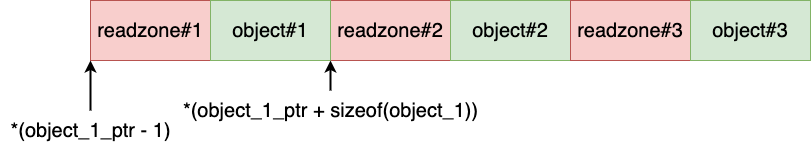

The diagram above was exported from draw.io. Its source (the exported page's mxGraphModel, read from the mxfile embedded in the PNG):
<mxGraphModel dx="928" dy="542" grid="1" gridSize="10" guides="1" tooltips="1" connect="1" arrows="1" fold="1" page="0" pageScale="1" pageWidth="827" pageHeight="1169" background="#ffffff" math="0" shadow="0">
  <root>
    <mxCell id="0" />
    <mxCell id="1" parent="0" />
    <mxCell id="c2p_V1G3OP6V7mK5gm_O-1" value="&lt;font style=&quot;font-size: 20px;&quot;&gt;readzone#1&lt;/font&gt;" style="rounded=0;whiteSpace=wrap;html=1;fillColor=#f8cecc;strokeColor=#b85450;" vertex="1" parent="1">
      <mxGeometry x="170" y="430" width="120" height="60" as="geometry" />
    </mxCell>
    <mxCell id="c2p_V1G3OP6V7mK5gm_O-2" value="&lt;font style=&quot;font-size: 20px;&quot;&gt;readzone#2&lt;/font&gt;" style="rounded=0;whiteSpace=wrap;html=1;fillColor=#f8cecc;strokeColor=#b85450;" vertex="1" parent="1">
      <mxGeometry x="410" y="430" width="120" height="60" as="geometry" />
    </mxCell>
    <mxCell id="c2p_V1G3OP6V7mK5gm_O-3" value="&lt;font style=&quot;font-size: 20px;&quot;&gt;object#1&lt;/font&gt;" style="rounded=0;whiteSpace=wrap;html=1;fillColor=#d5e8d4;strokeColor=#82b366;" vertex="1" parent="1">
      <mxGeometry x="290" y="430" width="120" height="60" as="geometry" />
    </mxCell>
    <mxCell id="c2p_V1G3OP6V7mK5gm_O-8" value="&lt;font style=&quot;font-size: 20px;&quot;&gt;object#2&lt;/font&gt;" style="rounded=0;whiteSpace=wrap;html=1;fillColor=#d5e8d4;strokeColor=#82b366;" vertex="1" parent="1">
      <mxGeometry x="530" y="430" width="120" height="60" as="geometry" />
    </mxCell>
    <mxCell id="c2p_V1G3OP6V7mK5gm_O-9" value="&lt;font style=&quot;font-size: 20px;&quot;&gt;readzone#3&lt;/font&gt;" style="rounded=0;whiteSpace=wrap;html=1;fillColor=#f8cecc;strokeColor=#b85450;" vertex="1" parent="1">
      <mxGeometry x="650" y="430" width="120" height="60" as="geometry" />
    </mxCell>
    <mxCell id="c2p_V1G3OP6V7mK5gm_O-10" value="&lt;font style=&quot;font-size: 20px;&quot;&gt;object#3&lt;/font&gt;" style="rounded=0;whiteSpace=wrap;html=1;fillColor=#d5e8d4;strokeColor=#82b366;" vertex="1" parent="1">
      <mxGeometry x="770" y="430" width="120" height="60" as="geometry" />
    </mxCell>
    <mxCell id="c2p_V1G3OP6V7mK5gm_O-11" value="" style="endArrow=classic;html=1;rounded=0;entryX=0;entryY=1;entryDx=0;entryDy=0;strokeWidth=2;" edge="1" parent="1" source="c2p_V1G3OP6V7mK5gm_O-12" target="c2p_V1G3OP6V7mK5gm_O-1">
      <mxGeometry width="50" height="50" relative="1" as="geometry">
        <mxPoint x="170" y="550" as="sourcePoint" />
        <mxPoint x="440" y="550" as="targetPoint" />
      </mxGeometry>
    </mxCell>
    <mxCell id="c2p_V1G3OP6V7mK5gm_O-12" value="&lt;font style=&quot;font-size: 20px;&quot;&gt;*(object_1_ptr - 1)&lt;/font&gt;" style="text;html=1;align=center;verticalAlign=middle;resizable=0;points=[];autosize=1;strokeColor=none;fillColor=none;" vertex="1" parent="1">
      <mxGeometry x="80" y="540" width="180" height="40" as="geometry" />
    </mxCell>
    <mxCell id="c2p_V1G3OP6V7mK5gm_O-13" value="" style="endArrow=classic;html=1;rounded=0;entryX=0;entryY=1;entryDx=0;entryDy=0;strokeWidth=2;" edge="1" parent="1" source="c2p_V1G3OP6V7mK5gm_O-14">
      <mxGeometry width="50" height="50" relative="1" as="geometry">
        <mxPoint x="410" y="550" as="sourcePoint" />
        <mxPoint x="410" y="490" as="targetPoint" />
      </mxGeometry>
    </mxCell>
    <mxCell id="c2p_V1G3OP6V7mK5gm_O-14" value="&lt;font style=&quot;font-size: 20px;&quot;&gt;*(object_1_ptr + sizeof(object_1))&lt;/font&gt;" style="text;html=1;align=center;verticalAlign=middle;resizable=0;points=[];autosize=1;strokeColor=none;fillColor=none;" vertex="1" parent="1">
      <mxGeometry x="250" y="520" width="320" height="40" as="geometry" />
    </mxCell>
  </root>
</mxGraphModel>